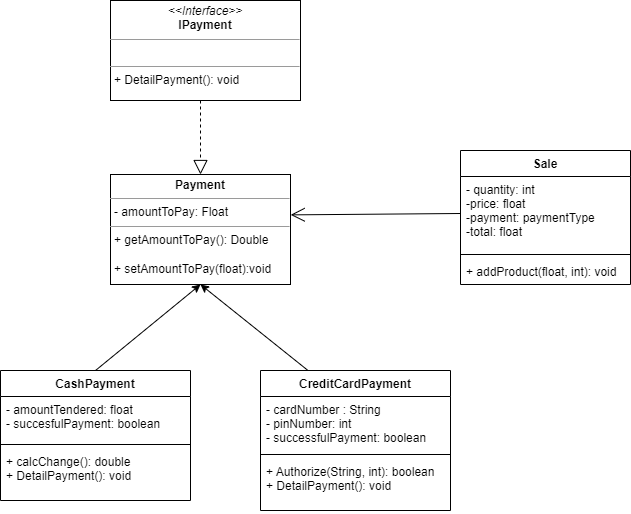

The diagram above was exported from draw.io. Its source (the exported page's mxGraphModel, read from the mxfile embedded in the PNG):
<mxGraphModel dx="1051" dy="426" grid="1" gridSize="10" guides="1" tooltips="1" connect="1" arrows="1" fold="1" page="1" pageScale="1" pageWidth="827" pageHeight="1169" math="0" shadow="0">
  <root>
    <mxCell id="0" />
    <mxCell id="1" parent="0" />
    <mxCell id="20" value="&lt;p style=&quot;margin: 0px ; margin-top: 4px ; text-align: center&quot;&gt;&lt;b&gt;Payment&lt;/b&gt;&lt;/p&gt;&lt;hr size=&quot;1&quot;&gt;&lt;p style=&quot;margin: 0px ; margin-left: 4px&quot;&gt;- amountToPay: Float&lt;/p&gt;&lt;hr size=&quot;1&quot;&gt;&lt;p style=&quot;margin: 0px ; margin-left: 4px&quot;&gt;+ getAmountToPay(): Double&lt;/p&gt;&lt;p style=&quot;margin: 0px ; margin-left: 4px&quot;&gt;&lt;br&gt;&lt;/p&gt;&lt;p style=&quot;margin: 0px ; margin-left: 4px&quot;&gt;+ setAmountToPay(float):void&lt;/p&gt;&lt;p style=&quot;margin: 0px ; margin-left: 4px&quot;&gt;&lt;br&gt;&lt;/p&gt;" style="verticalAlign=top;align=left;overflow=fill;fontSize=12;fontFamily=Helvetica;html=1;" vertex="1" parent="1">
      <mxGeometry x="160" y="284" width="180" height="110" as="geometry" />
    </mxCell>
    <mxCell id="26" value="Sale" style="swimlane;fontStyle=1;align=center;verticalAlign=top;childLayout=stackLayout;horizontal=1;startSize=26;horizontalStack=0;resizeParent=1;resizeParentMax=0;resizeLast=0;collapsible=1;marginBottom=0;" vertex="1" parent="1">
      <mxGeometry x="510" y="260" width="170" height="134" as="geometry" />
    </mxCell>
    <mxCell id="27" value="- quantity: int&#10;-price: float&#10;-payment: paymentType&#10;-total: float" style="text;strokeColor=none;fillColor=none;align=left;verticalAlign=top;spacingLeft=4;spacingRight=4;overflow=hidden;rotatable=0;points=[[0,0.5],[1,0.5]];portConstraint=eastwest;" vertex="1" parent="26">
      <mxGeometry y="26" width="170" height="74" as="geometry" />
    </mxCell>
    <mxCell id="28" value="" style="line;strokeWidth=1;fillColor=none;align=left;verticalAlign=middle;spacingTop=-1;spacingLeft=3;spacingRight=3;rotatable=0;labelPosition=right;points=[];portConstraint=eastwest;" vertex="1" parent="26">
      <mxGeometry y="100" width="170" height="8" as="geometry" />
    </mxCell>
    <mxCell id="29" value="+ addProduct(float, int): void" style="text;strokeColor=none;fillColor=none;align=left;verticalAlign=top;spacingLeft=4;spacingRight=4;overflow=hidden;rotatable=0;points=[[0,0.5],[1,0.5]];portConstraint=eastwest;" vertex="1" parent="26">
      <mxGeometry y="108" width="170" height="26" as="geometry" />
    </mxCell>
    <mxCell id="30" value="&lt;p style=&quot;margin: 0px ; margin-top: 4px ; text-align: center&quot;&gt;&lt;i&gt;&amp;lt;&amp;lt;Interface&amp;gt;&amp;gt;&lt;/i&gt;&lt;br&gt;&lt;b&gt;IPayment&lt;/b&gt;&lt;/p&gt;&lt;hr size=&quot;1&quot;&gt;&lt;p style=&quot;margin: 0px ; margin-left: 4px&quot;&gt;&lt;br&gt;&lt;/p&gt;&lt;hr size=&quot;1&quot;&gt;&lt;p style=&quot;margin: 0px ; margin-left: 4px&quot;&gt;+ DetailPayment(): void&lt;br&gt;&lt;/p&gt;" style="verticalAlign=top;align=left;overflow=fill;fontSize=12;fontFamily=Helvetica;html=1;" vertex="1" parent="1">
      <mxGeometry x="160" y="110" width="190" height="100" as="geometry" />
    </mxCell>
    <mxCell id="31" value="CreditCardPayment" style="swimlane;fontStyle=1;align=center;verticalAlign=top;childLayout=stackLayout;horizontal=1;startSize=26;horizontalStack=0;resizeParent=1;resizeParentMax=0;resizeLast=0;collapsible=1;marginBottom=0;" vertex="1" parent="1">
      <mxGeometry x="310" y="480" width="190" height="140" as="geometry" />
    </mxCell>
    <mxCell id="32" value="- cardNumber : String&#10;- pinNumber: int&#10;- successfulPayment: boolean" style="text;strokeColor=none;fillColor=none;align=left;verticalAlign=top;spacingLeft=4;spacingRight=4;overflow=hidden;rotatable=0;points=[[0,0.5],[1,0.5]];portConstraint=eastwest;" vertex="1" parent="31">
      <mxGeometry y="26" width="190" height="54" as="geometry" />
    </mxCell>
    <mxCell id="33" value="" style="line;strokeWidth=1;fillColor=none;align=left;verticalAlign=middle;spacingTop=-1;spacingLeft=3;spacingRight=3;rotatable=0;labelPosition=right;points=[];portConstraint=eastwest;" vertex="1" parent="31">
      <mxGeometry y="80" width="190" height="8" as="geometry" />
    </mxCell>
    <mxCell id="34" value="+ Authorize(String, int): boolean&#10;+ DetailPayment(): void" style="text;strokeColor=none;fillColor=none;align=left;verticalAlign=top;spacingLeft=4;spacingRight=4;overflow=hidden;rotatable=0;points=[[0,0.5],[1,0.5]];portConstraint=eastwest;" vertex="1" parent="31">
      <mxGeometry y="88" width="190" height="52" as="geometry" />
    </mxCell>
    <mxCell id="35" value="CashPayment" style="swimlane;fontStyle=1;align=center;verticalAlign=top;childLayout=stackLayout;horizontal=1;startSize=26;horizontalStack=0;resizeParent=1;resizeParentMax=0;resizeLast=0;collapsible=1;marginBottom=0;" vertex="1" parent="1">
      <mxGeometry x="50" y="480" width="190" height="130" as="geometry" />
    </mxCell>
    <mxCell id="36" value="- amountTendered: float&#10;- succesfulPayment: boolean&#10;" style="text;strokeColor=none;fillColor=none;align=left;verticalAlign=top;spacingLeft=4;spacingRight=4;overflow=hidden;rotatable=0;points=[[0,0.5],[1,0.5]];portConstraint=eastwest;" vertex="1" parent="35">
      <mxGeometry y="26" width="190" height="44" as="geometry" />
    </mxCell>
    <mxCell id="37" value="" style="line;strokeWidth=1;fillColor=none;align=left;verticalAlign=middle;spacingTop=-1;spacingLeft=3;spacingRight=3;rotatable=0;labelPosition=right;points=[];portConstraint=eastwest;" vertex="1" parent="35">
      <mxGeometry y="70" width="190" height="8" as="geometry" />
    </mxCell>
    <mxCell id="38" value="+ calcChange(): double&#10;+ DetailPayment(): void" style="text;strokeColor=none;fillColor=none;align=left;verticalAlign=top;spacingLeft=4;spacingRight=4;overflow=hidden;rotatable=0;points=[[0,0.5],[1,0.5]];portConstraint=eastwest;" vertex="1" parent="35">
      <mxGeometry y="78" width="190" height="52" as="geometry" />
    </mxCell>
    <mxCell id="39" value="" style="endArrow=classic;html=1;exitX=0.5;exitY=0;exitDx=0;exitDy=0;entryX=0.5;entryY=1;entryDx=0;entryDy=0;" edge="1" parent="1" source="35" target="20">
      <mxGeometry width="50" height="50" relative="1" as="geometry">
        <mxPoint x="170" y="460" as="sourcePoint" />
        <mxPoint x="190" y="400" as="targetPoint" />
      </mxGeometry>
    </mxCell>
    <mxCell id="40" value="" style="endArrow=classic;html=1;entryX=0.5;entryY=1;entryDx=0;entryDy=0;exitX=0.25;exitY=0;exitDx=0;exitDy=0;" edge="1" parent="1" source="31" target="20">
      <mxGeometry width="50" height="50" relative="1" as="geometry">
        <mxPoint x="350" y="430" as="sourcePoint" />
        <mxPoint x="330" y="420" as="targetPoint" />
      </mxGeometry>
    </mxCell>
    <mxCell id="41" value="" style="endArrow=block;dashed=1;endFill=0;endSize=12;html=1;entryX=0.5;entryY=0;entryDx=0;entryDy=0;" edge="1" parent="1" target="20">
      <mxGeometry width="160" relative="1" as="geometry">
        <mxPoint x="250" y="210" as="sourcePoint" />
        <mxPoint x="530" y="270" as="targetPoint" />
      </mxGeometry>
    </mxCell>
    <mxCell id="42" value="" style="endArrow=open;endFill=1;endSize=12;html=1;exitX=0;exitY=0.5;exitDx=0;exitDy=0;entryX=1.001;entryY=0.367;entryDx=0;entryDy=0;entryPerimeter=0;" edge="1" parent="1" source="27" target="20">
      <mxGeometry width="160" relative="1" as="geometry">
        <mxPoint x="370" y="370" as="sourcePoint" />
        <mxPoint x="530" y="370" as="targetPoint" />
      </mxGeometry>
    </mxCell>
  </root>
</mxGraphModel>